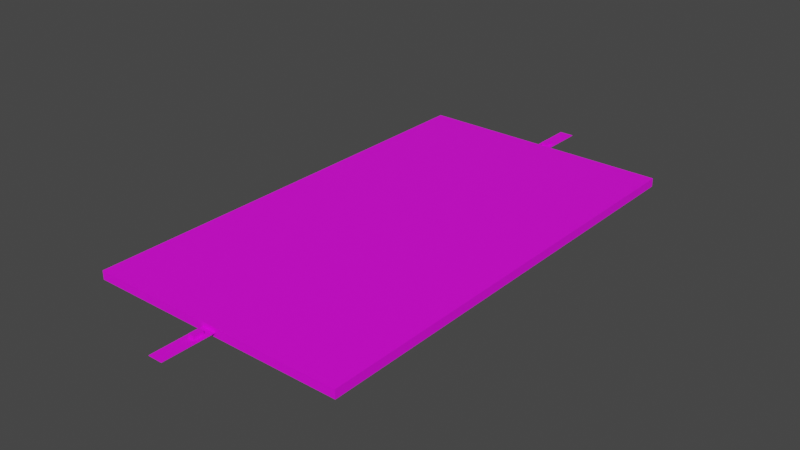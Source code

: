 # Source: BIGTrain2.blend  (saved by Blender 3.5.10; exported with 4.5.12 LTS)
import bpy
from mathutils import Matrix  # noqa: F401  (used for matrix-valued properties, if any)

bpy.ops.wm.read_factory_settings(use_empty=True)
scene = bpy.context.scene
scene.name = 'Scene'

# ---- collections
col_collection = bpy.data.collections.new('Collection'); scene.collection.children.link(col_collection)

# ---- images (referenced by path relative to the original .blend; pixels are not part of the script)
import os
ASSET_DIR = os.environ.get("B2B_ASSET_DIR", "")  # directory of the original .blend (textures are referenced by path, not embedded)
HERE = os.path.dirname(os.path.abspath(__file__))  # packed textures are extracted next to this script under _unpacked/

def load_image(name, relpath, width, height, colorspace="sRGB"):
    """Load a texture the original file referenced (path relative to the .blend, or extracted next to this script)."""
    p = next((c for c in (os.path.join(HERE, relpath), os.path.join(ASSET_DIR, relpath)) if relpath and os.path.exists(c)), "")
    if p:
        img = bpy.data.images.load(p, check_existing=True)
        img.name = name
    else:  # same state as the original file: an image datablock whose file is absent (Cycles renders it pink)
        img = bpy.data.images.new(name, width, height)
        img.source = "FILE"
        img.filepath = "//" + (relpath or name)
    img.colorspace_settings.name = colorspace
    return img
img_dungeons_2_texture_01_a_png = load_image('Dungeons_2_Texture_01_A.png', 'Dungeons_2_Texture_01_A.png', 1024, 1024, 'sRGB')

# ---- materials (node trees are filled in below, after node groups)
mat_material = bpy.data.materials.new('Material')
mat_material.alpha_threshold = 0.0
mat_material.use_transparent_shadow = False
mat_material.roughness = 0.5
mat_material.line_color = (0.0, 0.0, 0.0, 1.0)

# ---- material node trees
mat_material.use_nodes = True; mat_material.node_tree.nodes.clear()
_N = mat_material.node_tree.nodes; _L = mat_material.node_tree.links
n0 = _N.new('ShaderNodeOutputMaterial'); n0.name = 'Material Output'; n0.location = (300, 300)
n1 = _N.new('ShaderNodeBsdfPrincipled'); n1.name = 'Principled BSDF'; n1.location = (10, 300)
n1.distribution = 'GGX'
n1.subsurface_method = 'RANDOM_WALK_SKIN'
n1.inputs[3].default_value = 1.45
n1.inputs[27].default_value = (0.0, 0.0, 0.0, 1.0)
n1.inputs[28].default_value = 1.0
n2 = _N.new('ShaderNodeTexImage'); n2.name = 'Image Texture'; n2.location = (-332, 82)
n2.image = img_dungeons_2_texture_01_a_png
_L.new(n1.outputs[0], n0.inputs[0])
_L.new(n2.outputs[0], n1.inputs[0])
n0.is_active_output = True

# ---- world
world_world = bpy.data.worlds.new('World'); scene.world = world_world
world_world.use_nodes = True; world_world.node_tree.nodes.clear()
_N = world_world.node_tree.nodes; _L = world_world.node_tree.links
n0 = _N.new('ShaderNodeOutputWorld'); n0.name = 'World Output'; n0.location = (300, 300)
n1 = _N.new('ShaderNodeBackground'); n1.name = 'Background'; n1.location = (10, 300)
n1.inputs[0].default_value = (0.05088, 0.05088, 0.05088, 1.0)
_L.new(n1.outputs[0], n0.inputs[0])
n0.is_active_output = True
world_world.color = (0.05088, 0.05088, 0.05088)
world_world.use_sun_shadow = False
world_world.sun_shadow_jitter_overblur = 0.0

# ---- meshes
me_cube_001 = bpy.data.meshes.new('Cube.001')
me_cube_001.from_pydata([(-1.0, -1.0, -1.0), (-1.0, -1.0, 1.0), (1.0, -1.0, -1.0), (1.0, -1.0, 1.0), (0.05525, -1.0, -0.05525), (0.05525, -1.0, 0.05525), (-0.05525, -1.0, 0.05525), (-0.05525, -1.0, -0.05525), (0.3476, -1.0, 0.3476), (0.3476, -1.0, -0.3476), (-0.3476, -1.0, -0.3476), (-0.3476, -1.0, 0.3476), (0.05525, -1.111, 0.05525), (0.05525, -1.111, -0.05525), (-0.05525, -1.111, -0.05525), (-0.05525, -1.111, 0.05525), (0.02191, -1.033, 0.05525), (-0.02191, -1.033, 0.05525), (-0.02191, -1.078, 0.05525), (0.02191, -1.078, 0.05525), (0.02191, -1.033, 0.8829), (-0.02191, -1.033, 0.8829), (0.02191, -1.078, 0.8829), (-0.02191, -1.078, 0.8829), (-0.02458, -1.031, -0.05525), (0.02458, -1.031, -0.05525), (0.02458, -1.08, -0.05525), (-0.02458, -1.08, -0.05525), (-0.02458, -1.031, -0.3436), (0.02458, -1.031, -0.3436), (-0.02458, -1.08, -0.3436), (0.02458, -1.08, -0.3436), (0.05525, -1.229, 0.05525), (0.05525, -1.229, -0.05525), (-0.05525, -1.229, -0.05525), (-0.05525, -1.229, 0.05525), (-1.0, 0.0, -1.0), (-1.0, 0.0, 1.0), (1.0, 0.0, -1.0), (1.0, 0.0, 1.0)], [], [(38, 39, 3, 2), (18, 19, 22, 23), (36, 38, 2, 0), (39, 37, 1, 3), (2, 3, 8, 9), (3, 1, 11, 8), (1, 0, 10, 11), (0, 2, 9, 10), (5, 4, 9, 8), (4, 7, 10, 9), (6, 5, 8, 11), (7, 6, 11, 10), (12, 15, 35, 32), (4, 5, 12, 13), (6, 7, 14, 15), (25, 26, 31, 29), (5, 6, 17, 16), (6, 15, 18, 17), (15, 12, 19, 18), (12, 5, 16, 19), (20, 21, 23, 22), (19, 16, 20, 22), (17, 18, 23, 21), (16, 17, 21, 20), (7, 4, 25, 24), (4, 13, 26, 25), (13, 14, 27, 26), (14, 7, 24, 27), (28, 29, 31, 30), (24, 25, 29, 28), (26, 27, 30, 31), (27, 24, 28, 30), (33, 32, 35, 34), (13, 12, 32, 33), (15, 14, 34, 35), (14, 13, 33, 34), (0, 1, 37, 36)])
_uv = me_cube_001.uv_layers.new(name='UVMap')
_uv.uv.foreach_set('vector', [0.3922, 0.1168, 0.3939, 0.1168, 0.3939, 0.1177, 0.3922, 0.1177, 0.3931, 0.1185, 0.3931, 0.1185, 0.3931, 0.1185, 0.3931, 0.1185, 0.3904, 0.1168, 0.3922, 0.1168, 0.3922, 0.1177, 0.3904, 0.1177, 0.6427, 0.5025, 0.8555, 0.5017, 0.8571, 0.7401, 0.6431, 0.7393, 0.3922, 0.1177, 0.3939, 0.1177, 0.3933, 0.1182, 0.3927, 0.1182, 0.3939, 0.1177, 0.3939, 0.1194, 0.3933, 0.1188, 0.3933, 0.1182, 0.3939, 0.1194, 0.3922, 0.1194, 0.3927, 0.1188, 0.3933, 0.1188, 0.3922, 0.1194, 0.3922, 0.1177, 0.3927, 0.1182, 0.3927, 0.1188, 0.3931, 0.1185, 0.393, 0.1185, 0.3927, 0.1182, 0.3933, 0.1182, 0.393, 0.1185, 0.393, 0.1186, 0.3927, 0.1188, 0.3927, 0.1182, 0.3931, 0.1186, 0.3931, 0.1185, 0.3933, 0.1182, 0.3933, 0.1188, 0.393, 0.1186, 0.3931, 0.1186, 0.3933, 0.1188, 0.3927, 0.1188, 0.3931, 0.1185, 0.3931, 0.1186, 0.3931, 0.1186, 0.3931, 0.1185, 0.393, 0.1185, 0.3931, 0.1185, 0.3931, 0.1185, 0.393, 0.1185, 0.3931, 0.1186, 0.393, 0.1186, 0.393, 0.1186, 0.3931, 0.1186, 0.393, 0.1185, 0.393, 0.1185, 0.393, 0.1185, 0.393, 0.1185, 0.3931, 0.1185, 0.3931, 0.1186, 0.3931, 0.1185, 0.3931, 0.1185, 0.3931, 0.1186, 0.3931, 0.1186, 0.3931, 0.1185, 0.3931, 0.1185, 0.3931, 0.1186, 0.3931, 0.1185, 0.3931, 0.1185, 0.3931, 0.1185, 0.3931, 0.1185, 0.3931, 0.1185, 0.3931, 0.1185, 0.3931, 0.1185, 0.3931, 0.1185, 0.3931, 0.1185, 0.3931, 0.1185, 0.3931, 0.1185, 0.3931, 0.1185, 0.3931, 0.1185, 0.3931, 0.1185, 0.3931, 0.1185, 0.3931, 0.1185, 0.3931, 0.1185, 0.3931, 0.1185, 0.3931, 0.1185, 0.3931, 0.1185, 0.3931, 0.1185, 0.3931, 0.1185, 0.3931, 0.1185, 0.393, 0.1186, 0.393, 0.1185, 0.393, 0.1185, 0.393, 0.1185, 0.393, 0.1185, 0.393, 0.1185, 0.393, 0.1185, 0.393, 0.1185, 0.393, 0.1185, 0.393, 0.1186, 0.393, 0.1185, 0.393, 0.1185, 0.393, 0.1186, 0.393, 0.1186, 0.393, 0.1185, 0.393, 0.1185, 0.393, 0.1185, 0.393, 0.1185, 0.393, 0.1185, 0.393, 0.1185, 0.393, 0.1185, 0.393, 0.1185, 0.393, 0.1185, 0.393, 0.1185, 0.393, 0.1185, 0.393, 0.1185, 0.393, 0.1185, 0.393, 0.1185, 0.393, 0.1185, 0.393, 0.1185, 0.393, 0.1185, 0.393, 0.1185, 0.393, 0.1185, 0.3931, 0.1185, 0.3931, 0.1186, 0.393, 0.1186, 0.393, 0.1185, 0.3931, 0.1185, 0.3931, 0.1185, 0.393, 0.1185, 0.3931, 0.1186, 0.393, 0.1186, 0.393, 0.1186, 0.3931, 0.1186, 0.393, 0.1186, 0.393, 0.1185, 0.393, 0.1185, 0.393, 0.1186, 0.3922, 0.1125, 0.3939, 0.1125, 0.3939, 0.1134, 0.3922, 0.1134])
me_cube_001.materials.append(mat_material)
me_cube_001.update()

# ---- objects
ob_cube = bpy.data.objects.new('Cube', me_cube_001)

# ---- transforms, parenting, visibility, modifiers, constraints
ob_cube.location = (0.0, 0.0, -0.118)
ob_cube.scale = (4.003, 6.96, 0.1328)
_m = ob_cube.modifiers.new('Mirror', 'MIRROR')
_m.use_axis = (False, True, False)

# ---- collection membership
col_collection.objects.link(ob_cube)

# ---- scene / render settings (as saved in the file)
scene.frame_start = 1; scene.frame_end = 250; scene.frame_set(1)
scene.render.engine = 'BLENDER_EEVEE_NEXT'
scene.cycles.sampling_pattern = 'TABULATED_SOBOL'
scene.view_settings.view_transform = 'Filmic'
bpy.context.view_layer.update()

# ---- added for rendering (the .blend has no active camera and no usable light): camera, sun
cam_auto = bpy.data.cameras.new('AutoCamera')
cam_auto.lens = 50.0
cam_auto.sensor_width = 36.0
cam_auto.clip_end = 1000.0
ob_auto_camera = bpy.data.objects.new('AutoCamera', cam_auto)
scene.collection.objects.link(ob_auto_camera)
ob_auto_camera.location = (17.4792, -20.975, 13.8653)
ob_auto_camera.rotation_euler = (1.09748, -7.21219e-08, 0.694738)
scene.camera = ob_auto_camera
light_auto_sun = bpy.data.lights.new('AutoSun', 'SUN')
light_auto_sun.energy = 3.0
light_auto_sun.angle = 0.0523599
ob_auto_sun = bpy.data.objects.new('AutoSun', light_auto_sun)
scene.collection.objects.link(ob_auto_sun)
ob_auto_sun.rotation_euler = (0.872665, 0.174533, 0.523599)
bpy.context.view_layer.update()

